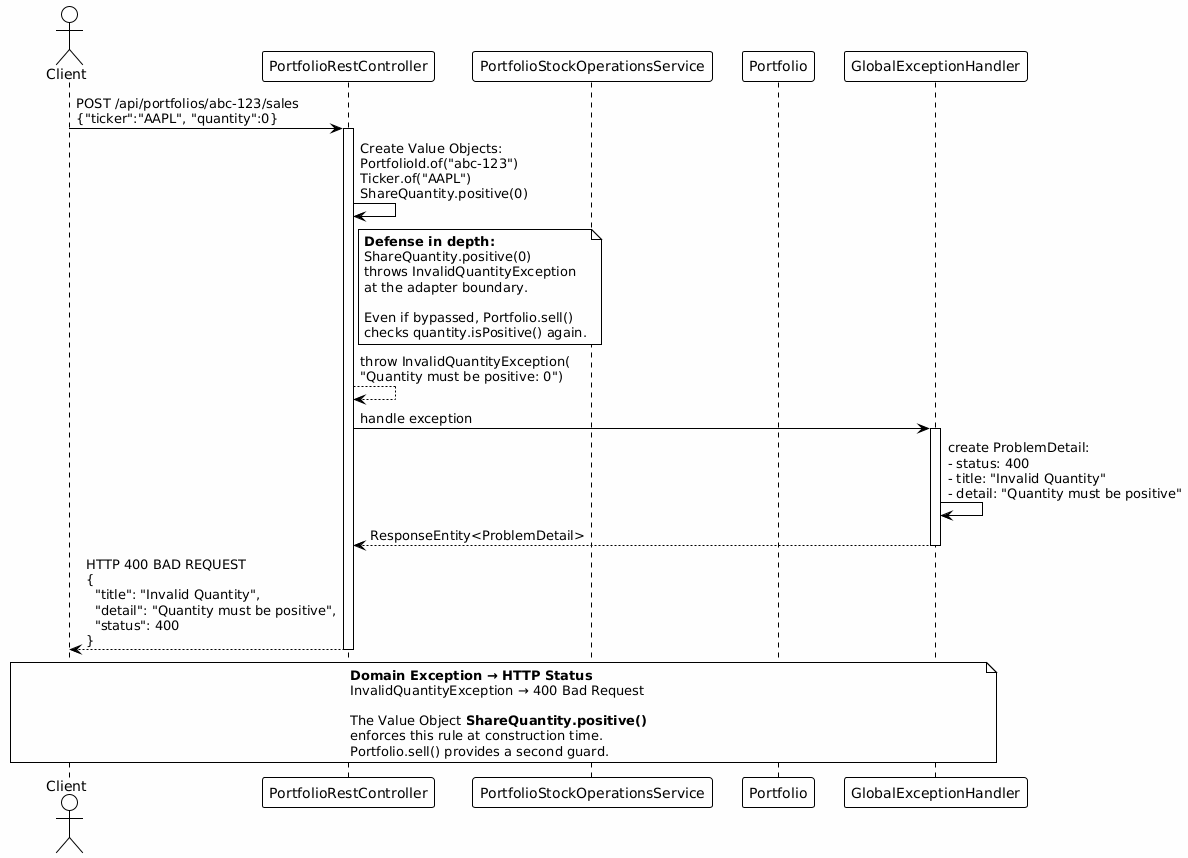

The diagram above was rendered by PlantUML. Its source (embedded in the PNG):
@startuml sell-error-invalid-quantity
!theme plain
skinparam backgroundColor #FEFEFE

actor Client
participant "PortfolioRestController" as Controller
participant "PortfolioStockOperationsService" as Service
participant "Portfolio" as Portfolio
participant "GlobalExceptionHandler" as Handler

Client -> Controller: POST /api/portfolios/abc-123/sales\n{"ticker":"AAPL", "quantity":0}
activate Controller

Controller -> Controller: Create Value Objects:\nPortfolioId.of("abc-123")\nTicker.of("AAPL")\nShareQuantity.positive(0)

note right of Controller
  **Defense in depth:**
  ShareQuantity.positive(0)
  throws InvalidQuantityException
  at the adapter boundary.
  
  Even if bypassed, Portfolio.sell()
  checks quantity.isPositive() again.
end note

Controller --> Controller: throw InvalidQuantityException(\n"Quantity must be positive: 0")

Controller -> Handler: handle exception
activate Handler

Handler -> Handler: create ProblemDetail:\n- status: 400\n- title: "Invalid Quantity"\n- detail: "Quantity must be positive"

Handler --> Controller: ResponseEntity<ProblemDetail>
deactivate Handler

Controller --> Client: HTTP 400 BAD REQUEST\n{\n  "title": "Invalid Quantity",\n  "detail": "Quantity must be positive",\n  "status": 400\n}
deactivate Controller

note over Client, Handler
  **Domain Exception → HTTP Status**
  InvalidQuantityException → 400 Bad Request
  
  The Value Object **ShareQuantity.positive()**
  enforces this rule at construction time.
  Portfolio.sell() provides a second guard.
end note
@enduml